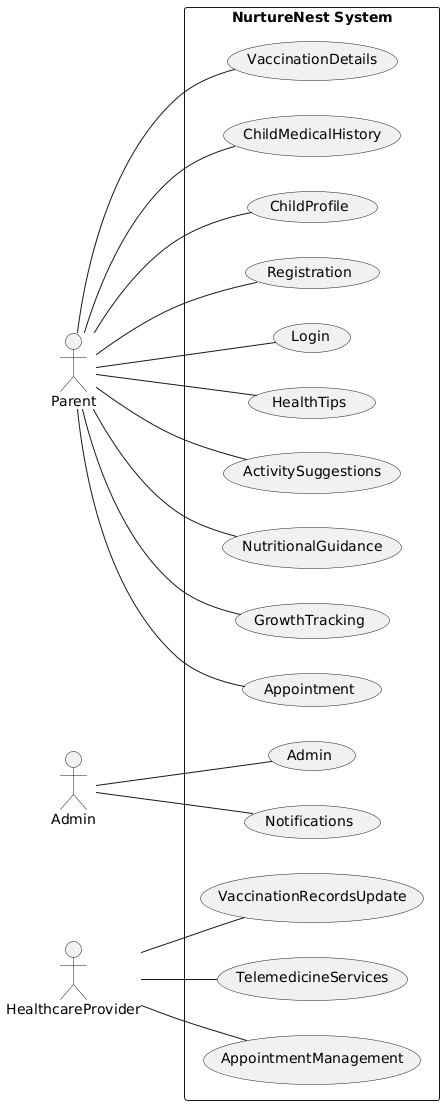

The diagram above was rendered by PlantUML. Its source (embedded in the PNG):
@startuml
left to right direction
skinparam packageStyle rectangle

actor Parent as ParentActor
actor Admin as AdminActor
actor HealthcareProvider as ProviderActor

rectangle "NurtureNest System" {
    usecase Login as UC_Login
    usecase Registration as UC_Registration
    usecase ChildProfile as UC_ChildProfile
    usecase ChildMedicalHistory as UC_ChildMedicalHistory
    usecase VaccinationDetails as UC_VaccinationDetails
    usecase Appointment as UC_Appointment
    usecase GrowthTracking as UC_GrowthTracking
    usecase NutritionalGuidance as UC_NutritionalGuidance
    usecase ActivitySuggestions as UC_ActivitySuggestions
    usecase HealthTips as UC_HealthTips
    usecase Admin as UC_Admin
    usecase Notifications as UC_Notifications
    usecase AppointmentManagement as UC_AppointmentManagement
    usecase TelemedicineServices as UC_TelemedicineServices
    usecase VaccinationRecordsUpdate as UC_VaccinationRecordsUpdate
}

ParentActor -- UC_Login
ParentActor -- UC_Registration
ParentActor -- UC_ChildProfile
ParentActor -- UC_ChildMedicalHistory
ParentActor -- UC_VaccinationDetails
ParentActor -- UC_Appointment
ParentActor -- UC_GrowthTracking
ParentActor -- UC_NutritionalGuidance
ParentActor -- UC_ActivitySuggestions
ParentActor -- UC_HealthTips

AdminActor -- UC_Admin
AdminActor -- UC_Notifications

ProviderActor -- UC_AppointmentManagement
ProviderActor -- UC_TelemedicineServices
ProviderActor -- UC_VaccinationRecordsUpdate
@enduml